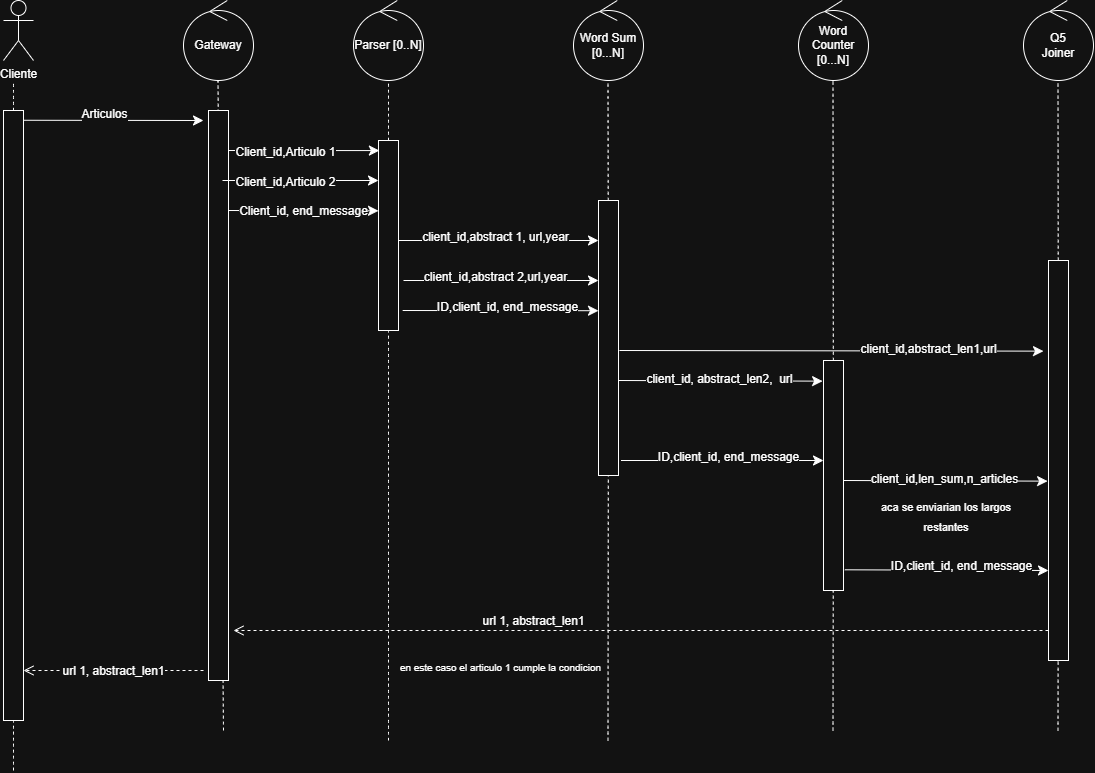

The diagram above was exported from draw.io. Its source (the exported page's mxGraphModel, read from the mxfile embedded in the PNG):
<mxGraphModel dx="1044" dy="483" grid="1" gridSize="10" guides="1" tooltips="1" connect="1" arrows="1" fold="1" page="1" pageScale="1" pageWidth="850" pageHeight="1100" math="0" shadow="0">
  <root>
    <mxCell id="0" />
    <mxCell id="1" parent="0" />
    <mxCell id="ufENdR-Cb1CmQ4hDd7lH-1" parent="1" style="shape=umlActor;verticalLabelPosition=bottom;verticalAlign=top;html=1;" value="Cliente" vertex="1">
      <mxGeometry height="60" width="30" x="350" y="110" as="geometry" />
    </mxCell>
    <mxCell id="ufENdR-Cb1CmQ4hDd7lH-2" edge="1" parent="1" source="ufENdR-Cb1CmQ4hDd7lH-20" style="endArrow=none;dashed=1;html=1;rounded=0;fontSize=12;startSize=8;endSize=8;curved=1;" value="">
      <mxGeometry height="50" relative="1" width="50" as="geometry">
        <mxPoint x="390" y="760" as="sourcePoint" />
        <mxPoint x="360" y="190" as="targetPoint" />
      </mxGeometry>
    </mxCell>
    <mxCell id="ufENdR-Cb1CmQ4hDd7lH-3" parent="1" style="ellipse;shape=umlControl;whiteSpace=wrap;html=1;" value="Gateway" vertex="1">
      <mxGeometry height="80" width="70" x="530" y="110" as="geometry" />
    </mxCell>
    <mxCell id="ufENdR-Cb1CmQ4hDd7lH-4" parent="1" style="ellipse;shape=umlControl;whiteSpace=wrap;html=1;" value="Parser [0..N]" vertex="1">
      <mxGeometry height="80" width="70" x="700" y="110" as="geometry" />
    </mxCell>
    <mxCell id="ufENdR-Cb1CmQ4hDd7lH-5" parent="1" style="ellipse;shape=umlControl;whiteSpace=wrap;html=1;" value="Word Sum [0...N]" vertex="1">
      <mxGeometry height="80" width="70" x="920" y="110" as="geometry" />
    </mxCell>
    <mxCell id="ufENdR-Cb1CmQ4hDd7lH-6" edge="1" parent="1" style="endArrow=none;dashed=1;html=1;rounded=0;fontSize=12;startSize=8;endSize=8;curved=1;" value="">
      <mxGeometry height="50" relative="1" width="50" as="geometry">
        <mxPoint x="570" y="840" as="sourcePoint" />
        <mxPoint x="564.5" y="190" as="targetPoint" />
      </mxGeometry>
    </mxCell>
    <mxCell id="ufENdR-Cb1CmQ4hDd7lH-7" edge="1" parent="1" source="ufENdR-Cb1CmQ4hDd7lH-23" style="endArrow=none;dashed=1;html=1;rounded=0;fontSize=12;startSize=8;endSize=8;curved=1;" value="">
      <mxGeometry height="50" relative="1" width="50" as="geometry">
        <mxPoint x="735" y="760" as="sourcePoint" />
        <mxPoint x="735" y="190" as="targetPoint" />
      </mxGeometry>
    </mxCell>
    <mxCell id="ufENdR-Cb1CmQ4hDd7lH-8" edge="1" parent="1" source="ufENdR-Cb1CmQ4hDd7lH-25" style="endArrow=none;dashed=1;html=1;rounded=0;fontSize=12;startSize=8;endSize=8;curved=1;" value="">
      <mxGeometry height="50" relative="1" width="50" as="geometry">
        <mxPoint x="954.5" y="760" as="sourcePoint" />
        <mxPoint x="954.5" y="190" as="targetPoint" />
      </mxGeometry>
    </mxCell>
    <mxCell id="ufENdR-Cb1CmQ4hDd7lH-9" parent="1" style="ellipse;shape=umlControl;whiteSpace=wrap;html=1;" value="Word Counter [0...N]" vertex="1">
      <mxGeometry height="80" width="70" x="1145" y="110" as="geometry" />
    </mxCell>
    <mxCell id="ufENdR-Cb1CmQ4hDd7lH-10" edge="1" parent="1" source="ufENdR-Cb1CmQ4hDd7lH-27" style="endArrow=none;dashed=1;html=1;rounded=0;fontSize=12;startSize=8;endSize=8;curved=1;" value="">
      <mxGeometry height="50" relative="1" width="50" as="geometry">
        <Array as="points" />
        <mxPoint x="1179.5" y="760" as="sourcePoint" />
        <mxPoint x="1179.5" y="190" as="targetPoint" />
      </mxGeometry>
    </mxCell>
    <mxCell id="ufENdR-Cb1CmQ4hDd7lH-11" edge="1" parent="1" source="ufENdR-Cb1CmQ4hDd7lH-20" style="endArrow=classic;html=1;rounded=0;fontSize=12;startSize=8;endSize=8;curved=1;exitX=1;exitY=0.016;exitDx=0;exitDy=0;exitPerimeter=0;" value="">
      <mxGeometry height="50" relative="1" width="50" as="geometry">
        <mxPoint x="390" y="230" as="sourcePoint" />
        <mxPoint x="550" y="230" as="targetPoint" />
      </mxGeometry>
    </mxCell>
    <mxCell id="ufENdR-Cb1CmQ4hDd7lH-12" connectable="0" parent="ufENdR-Cb1CmQ4hDd7lH-11" style="edgeLabel;html=1;align=center;verticalAlign=middle;resizable=0;points=[];fontSize=12;" value="Articulos" vertex="1">
      <mxGeometry relative="1" x="0.1556" y="6" as="geometry">
        <mxPoint x="-24" as="offset" />
      </mxGeometry>
    </mxCell>
    <mxCell id="ufENdR-Cb1CmQ4hDd7lH-13" edge="1" parent="1" style="endArrow=classic;html=1;rounded=0;fontSize=12;startSize=8;endSize=8;curved=1;entryX=0.044;entryY=0.053;entryDx=0;entryDy=0;entryPerimeter=0;" target="ufENdR-Cb1CmQ4hDd7lH-23" value="">
      <mxGeometry height="50" relative="1" width="50" as="geometry">
        <mxPoint x="570" y="260" as="sourcePoint" />
        <mxPoint x="720" y="260" as="targetPoint" />
      </mxGeometry>
    </mxCell>
    <mxCell id="ufENdR-Cb1CmQ4hDd7lH-14" connectable="0" parent="ufENdR-Cb1CmQ4hDd7lH-13" style="edgeLabel;html=1;align=center;verticalAlign=middle;resizable=0;points=[];fontSize=12;" value="Client_id,Articulo 1" vertex="1">
      <mxGeometry relative="1" x="-0.2051" y="-1" as="geometry">
        <mxPoint as="offset" />
      </mxGeometry>
    </mxCell>
    <mxCell id="ufENdR-Cb1CmQ4hDd7lH-15" edge="1" parent="1" style="endArrow=classic;html=1;rounded=0;fontSize=12;startSize=8;endSize=8;curved=1;" value="">
      <mxGeometry height="50" relative="1" width="50" as="geometry">
        <mxPoint x="737" y="350" as="sourcePoint" />
        <mxPoint x="945" y="350" as="targetPoint" />
      </mxGeometry>
    </mxCell>
    <mxCell id="ufENdR-Cb1CmQ4hDd7lH-16" connectable="0" parent="ufENdR-Cb1CmQ4hDd7lH-15" style="edgeLabel;html=1;align=center;verticalAlign=middle;resizable=0;points=[];fontSize=12;" value="client_id,abstract 1, url,year" vertex="1">
      <mxGeometry relative="1" x="-0.1656" y="4" as="geometry">
        <mxPoint x="17" as="offset" />
      </mxGeometry>
    </mxCell>
    <mxCell id="ufENdR-Cb1CmQ4hDd7lH-17" edge="1" parent="1" style="endArrow=classic;html=1;rounded=0;fontSize=12;startSize=8;endSize=8;curved=1;exitX=1.045;exitY=0.456;exitDx=0;exitDy=0;entryX=0;entryY=0.25;entryDx=0;entryDy=0;exitPerimeter=0;" value="">
      <mxGeometry height="50" relative="1" width="50" as="geometry">
        <mxPoint x="965" y="489.9999999999999" as="sourcePoint" />
        <mxPoint x="1169.1" y="490.6399999999999" as="targetPoint" />
      </mxGeometry>
    </mxCell>
    <mxCell id="ufENdR-Cb1CmQ4hDd7lH-18" connectable="0" parent="ufENdR-Cb1CmQ4hDd7lH-17" style="edgeLabel;html=1;align=center;verticalAlign=middle;resizable=0;points=[];fontSize=12;" value="client_id, abstract_len2,&amp;nbsp; url" vertex="1">
      <mxGeometry relative="1" x="-0.0153" y="2" as="geometry">
        <mxPoint as="offset" />
      </mxGeometry>
    </mxCell>
    <mxCell id="ufENdR-Cb1CmQ4hDd7lH-19" edge="1" parent="1" style="endArrow=none;dashed=1;html=1;rounded=0;fontSize=12;startSize=8;endSize=8;curved=1;" target="ufENdR-Cb1CmQ4hDd7lH-20" value="">
      <mxGeometry height="50" relative="1" width="50" as="geometry">
        <mxPoint x="360" y="880" as="sourcePoint" />
        <mxPoint x="360" y="190" as="targetPoint" />
      </mxGeometry>
    </mxCell>
    <mxCell id="ufENdR-Cb1CmQ4hDd7lH-20" parent="1" style="rounded=0;whiteSpace=wrap;html=1;" value="" vertex="1">
      <mxGeometry height="610" width="20" x="350" y="220" as="geometry" />
    </mxCell>
    <mxCell id="ufENdR-Cb1CmQ4hDd7lH-21" parent="1" style="rounded=0;whiteSpace=wrap;html=1;" value="" vertex="1">
      <mxGeometry height="570" width="20" x="555" y="220" as="geometry" />
    </mxCell>
    <mxCell id="ufENdR-Cb1CmQ4hDd7lH-22" edge="1" parent="1" style="endArrow=none;dashed=1;html=1;rounded=0;fontSize=12;startSize=8;endSize=8;curved=1;" target="ufENdR-Cb1CmQ4hDd7lH-23" value="">
      <mxGeometry height="50" relative="1" width="50" as="geometry">
        <mxPoint x="735" y="850" as="sourcePoint" />
        <mxPoint x="735" y="190" as="targetPoint" />
      </mxGeometry>
    </mxCell>
    <mxCell id="ufENdR-Cb1CmQ4hDd7lH-23" parent="1" style="rounded=0;whiteSpace=wrap;html=1;" value="" vertex="1">
      <mxGeometry height="190" width="20" x="725" y="250" as="geometry" />
    </mxCell>
    <mxCell id="ufENdR-Cb1CmQ4hDd7lH-24" edge="1" parent="1" style="endArrow=none;dashed=1;html=1;rounded=0;fontSize=12;startSize=8;endSize=8;curved=1;" target="ufENdR-Cb1CmQ4hDd7lH-25" value="">
      <mxGeometry height="50" relative="1" width="50" as="geometry">
        <mxPoint x="954.5" y="850" as="sourcePoint" />
        <mxPoint x="954.5" y="190" as="targetPoint" />
      </mxGeometry>
    </mxCell>
    <mxCell id="ufENdR-Cb1CmQ4hDd7lH-25" parent="1" style="rounded=0;whiteSpace=wrap;html=1;" value="" vertex="1">
      <mxGeometry height="275" width="20" x="945" y="310" as="geometry" />
    </mxCell>
    <mxCell id="ufENdR-Cb1CmQ4hDd7lH-26" edge="1" parent="1" style="endArrow=none;dashed=1;html=1;rounded=0;fontSize=12;startSize=8;endSize=8;curved=1;" target="ufENdR-Cb1CmQ4hDd7lH-27" value="">
      <mxGeometry height="50" relative="1" width="50" as="geometry">
        <mxPoint x="1179.5" y="840" as="sourcePoint" />
        <mxPoint x="1179.5" y="190" as="targetPoint" />
      </mxGeometry>
    </mxCell>
    <mxCell id="ufENdR-Cb1CmQ4hDd7lH-27" parent="1" style="rounded=0;whiteSpace=wrap;html=1;" value="" vertex="1">
      <mxGeometry height="230" width="20" x="1170" y="470" as="geometry" />
    </mxCell>
    <mxCell id="ufENdR-Cb1CmQ4hDd7lH-28" parent="1" style="ellipse;shape=umlControl;whiteSpace=wrap;html=1;" value="Q5&lt;div&gt;Joiner&lt;/div&gt;" vertex="1">
      <mxGeometry height="80" width="70" x="1370" y="110" as="geometry" />
    </mxCell>
    <mxCell id="ufENdR-Cb1CmQ4hDd7lH-29" edge="1" parent="1" source="ufENdR-Cb1CmQ4hDd7lH-31" style="endArrow=none;dashed=1;html=1;rounded=0;fontSize=12;startSize=8;endSize=8;curved=1;" value="">
      <mxGeometry height="50" relative="1" width="50" as="geometry">
        <mxPoint x="1404.5" y="770" as="sourcePoint" />
        <mxPoint x="1404.5" y="190" as="targetPoint" />
      </mxGeometry>
    </mxCell>
    <mxCell id="ufENdR-Cb1CmQ4hDd7lH-30" edge="1" parent="1" style="endArrow=none;dashed=1;html=1;rounded=0;fontSize=12;startSize=8;endSize=8;curved=1;" target="ufENdR-Cb1CmQ4hDd7lH-31" value="">
      <mxGeometry height="50" relative="1" width="50" as="geometry">
        <mxPoint x="1404.5" y="840" as="sourcePoint" />
        <mxPoint x="1404.5" y="190" as="targetPoint" />
      </mxGeometry>
    </mxCell>
    <mxCell id="ufENdR-Cb1CmQ4hDd7lH-31" parent="1" style="rounded=0;whiteSpace=wrap;html=1;" value="" vertex="1">
      <mxGeometry height="400" width="20" x="1395" y="370" as="geometry" />
    </mxCell>
    <mxCell id="ufENdR-Cb1CmQ4hDd7lH-32" edge="1" parent="1" style="endArrow=classic;html=1;rounded=0;fontSize=12;startSize=8;endSize=8;curved=1;entryX=-0.208;entryY=0.461;entryDx=0;entryDy=0;entryPerimeter=0;" value="">
      <mxGeometry height="50" relative="1" width="50" as="geometry">
        <mxPoint x="749.16" y="420" as="sourcePoint" />
        <mxPoint x="944.9999999999997" y="420.2149999999999" as="targetPoint" />
      </mxGeometry>
    </mxCell>
    <mxCell id="ufENdR-Cb1CmQ4hDd7lH-33" connectable="0" parent="ufENdR-Cb1CmQ4hDd7lH-32" style="edgeLabel;html=1;align=center;verticalAlign=middle;resizable=0;points=[];fontSize=12;" value="ID,client_id, end_message" vertex="1">
      <mxGeometry relative="1" x="-0.1078" y="4" as="geometry">
        <mxPoint x="17" as="offset" />
      </mxGeometry>
    </mxCell>
    <mxCell id="ufENdR-Cb1CmQ4hDd7lH-34" edge="1" parent="1" style="endArrow=classic;html=1;rounded=0;fontSize=12;startSize=8;endSize=8;curved=1;entryX=-0.125;entryY=0.453;entryDx=0;entryDy=0;entryPerimeter=0;" value="">
      <mxGeometry height="50" relative="1" width="50" as="geometry">
        <mxPoint x="967.5" y="570" as="sourcePoint" />
        <mxPoint x="1170" y="569.9999999999999" as="targetPoint" />
      </mxGeometry>
    </mxCell>
    <mxCell id="ufENdR-Cb1CmQ4hDd7lH-35" connectable="0" parent="ufENdR-Cb1CmQ4hDd7lH-34" style="edgeLabel;html=1;align=center;verticalAlign=middle;resizable=0;points=[];fontSize=12;" value="ID,client_id, end_message" vertex="1">
      <mxGeometry relative="1" x="-0.1078" y="4" as="geometry">
        <mxPoint x="17" as="offset" />
      </mxGeometry>
    </mxCell>
    <mxCell id="ufENdR-Cb1CmQ4hDd7lH-36" edge="1" parent="1" style="endArrow=classic;html=1;rounded=0;fontSize=12;startSize=8;endSize=8;curved=1;exitX=1.045;exitY=0.456;exitDx=0;exitDy=0;entryX=0;entryY=0.25;entryDx=0;entryDy=0;exitPerimeter=0;" value="">
      <mxGeometry height="50" relative="1" width="50" as="geometry">
        <mxPoint x="1190" y="590" as="sourcePoint" />
        <mxPoint x="1394.1" y="590.64" as="targetPoint" />
      </mxGeometry>
    </mxCell>
    <mxCell id="ufENdR-Cb1CmQ4hDd7lH-37" connectable="0" parent="ufENdR-Cb1CmQ4hDd7lH-36" style="edgeLabel;html=1;align=center;verticalAlign=middle;resizable=0;points=[];fontSize=12;" value="client_id,len_sum,n_articles" vertex="1">
      <mxGeometry relative="1" x="-0.0153" y="2" as="geometry">
        <mxPoint as="offset" />
      </mxGeometry>
    </mxCell>
    <mxCell id="ufENdR-Cb1CmQ4hDd7lH-38" edge="1" parent="1" style="endArrow=classic;html=1;rounded=0;fontSize=12;startSize=8;endSize=8;curved=1;entryX=0.017;entryY=0.336;entryDx=0;entryDy=0;entryPerimeter=0;" value="">
      <mxGeometry height="50" relative="1" width="50" as="geometry">
        <mxPoint x="574.66" y="320" as="sourcePoint" />
        <mxPoint x="724.9999999999999" y="320.32000000000005" as="targetPoint" />
      </mxGeometry>
    </mxCell>
    <mxCell id="ufENdR-Cb1CmQ4hDd7lH-39" connectable="0" parent="ufENdR-Cb1CmQ4hDd7lH-38" style="edgeLabel;html=1;align=center;verticalAlign=middle;resizable=0;points=[];fontSize=12;" value="Client_id, end_message" vertex="1">
      <mxGeometry relative="1" x="0.1574" y="4" as="geometry">
        <mxPoint x="-12" y="4" as="offset" />
      </mxGeometry>
    </mxCell>
    <mxCell id="ufENdR-Cb1CmQ4hDd7lH-40" edge="1" parent="1" source="ufENdR-Cb1CmQ4hDd7lH-27" style="endArrow=classic;html=1;rounded=0;fontSize=12;startSize=8;endSize=8;curved=1;exitX=1.067;exitY=0.91;exitDx=0;exitDy=0;exitPerimeter=0;" value="">
      <mxGeometry height="50" relative="1" width="50" as="geometry">
        <mxPoint x="1190" y="683.16" as="sourcePoint" />
        <mxPoint x="1395" y="680" as="targetPoint" />
      </mxGeometry>
    </mxCell>
    <mxCell id="ufENdR-Cb1CmQ4hDd7lH-41" connectable="0" parent="ufENdR-Cb1CmQ4hDd7lH-40" style="edgeLabel;html=1;align=center;verticalAlign=middle;resizable=0;points=[];fontSize=12;" value="ID,client_id, end_message" vertex="1">
      <mxGeometry relative="1" x="-0.0245" y="4" as="geometry">
        <mxPoint x="17" as="offset" />
      </mxGeometry>
    </mxCell>
    <mxCell id="ufENdR-Cb1CmQ4hDd7lH-42" edge="1" parent="1" style="html=1;verticalAlign=bottom;endArrow=open;dashed=1;endSize=8;edgeStyle=sequenceEdgeStyle;libavoidRouting=0;curved=0;rounded=0;fontSize=12;" value="url 1, abstract_len1">
      <mxGeometry relative="1" x="0.2638" as="geometry">
        <mxPoint as="offset" />
        <Array as="points">
          <mxPoint x="987.5" y="740.0000000000002" />
        </Array>
        <mxPoint x="1395" y="740" as="sourcePoint" />
        <mxPoint x="580" y="740" as="targetPoint" />
      </mxGeometry>
    </mxCell>
    <mxCell id="ufENdR-Cb1CmQ4hDd7lH-43" edge="1" parent="1" style="html=1;verticalAlign=bottom;endArrow=open;dashed=1;endSize=8;edgeStyle=sequenceEdgeStyle;libavoidRouting=0;curved=0;rounded=0;fontSize=12;" value="url 1, abstract_len1">
      <mxGeometry relative="1" y="10" as="geometry">
        <mxPoint as="offset" />
        <Array as="points" />
        <mxPoint x="550" y="780" as="sourcePoint" />
        <mxPoint x="370" y="780" as="targetPoint" />
      </mxGeometry>
    </mxCell>
    <mxCell id="ufENdR-Cb1CmQ4hDd7lH-44" edge="1" parent="1" style="endArrow=classic;html=1;rounded=0;fontSize=12;startSize=8;endSize=8;curved=1;entryX=0.05;entryY=0.08;entryDx=0;entryDy=0;entryPerimeter=0;" value="">
      <mxGeometry height="50" relative="1" width="50" as="geometry">
        <mxPoint x="569" y="290" as="sourcePoint" />
        <mxPoint x="725" y="290" as="targetPoint" />
      </mxGeometry>
    </mxCell>
    <mxCell id="ufENdR-Cb1CmQ4hDd7lH-45" connectable="0" parent="ufENdR-Cb1CmQ4hDd7lH-44" style="edgeLabel;html=1;align=center;verticalAlign=middle;resizable=0;points=[];fontSize=12;" value="Client_id,Articulo 2" vertex="1">
      <mxGeometry relative="1" x="-0.2051" y="-1" as="geometry">
        <mxPoint as="offset" />
      </mxGeometry>
    </mxCell>
    <mxCell id="ufENdR-Cb1CmQ4hDd7lH-46" edge="1" parent="1" style="endArrow=classic;html=1;rounded=0;fontSize=12;startSize=8;endSize=8;curved=1;" value="">
      <mxGeometry height="50" relative="1" width="50" as="geometry">
        <mxPoint x="750" y="390" as="sourcePoint" />
        <mxPoint x="945" y="390" as="targetPoint" />
      </mxGeometry>
    </mxCell>
    <mxCell id="ufENdR-Cb1CmQ4hDd7lH-47" connectable="0" parent="ufENdR-Cb1CmQ4hDd7lH-46" style="edgeLabel;html=1;align=center;verticalAlign=middle;resizable=0;points=[];fontSize=12;" value="client_id,abstract 2,url,year" vertex="1">
      <mxGeometry relative="1" x="-0.241" y="4" as="geometry">
        <mxPoint x="17" as="offset" />
      </mxGeometry>
    </mxCell>
    <mxCell id="ufENdR-Cb1CmQ4hDd7lH-48" edge="1" parent="1" style="endArrow=classic;html=1;rounded=0;fontSize=12;startSize=8;endSize=8;curved=1;exitX=1.045;exitY=0.456;exitDx=0;exitDy=0;exitPerimeter=0;" value="">
      <mxGeometry height="50" relative="1" width="50" as="geometry">
        <mxPoint x="965.9" y="460" as="sourcePoint" />
        <mxPoint x="1390" y="460.64" as="targetPoint" />
      </mxGeometry>
    </mxCell>
    <mxCell id="ufENdR-Cb1CmQ4hDd7lH-49" connectable="0" parent="ufENdR-Cb1CmQ4hDd7lH-48" style="edgeLabel;html=1;align=center;verticalAlign=middle;resizable=0;points=[];fontSize=12;" value="client_id,abstract_len1,url" vertex="1">
      <mxGeometry relative="1" x="-0.5284" y="2" as="geometry">
        <mxPoint x="209" as="offset" />
      </mxGeometry>
    </mxCell>
    <mxCell id="ufENdR-Cb1CmQ4hDd7lH-50" parent="1" style="text;html=1;whiteSpace=wrap;strokeColor=none;fillColor=none;align=center;verticalAlign=middle;rounded=0;fontSize=16;" value="&lt;font style=&quot;font-size: 11px;&quot;&gt;aca se enviarian los largos restantes&lt;/font&gt;" vertex="1">
      <mxGeometry height="30" width="150" x="1218" y="610" as="geometry" />
    </mxCell>
    <mxCell id="ufENdR-Cb1CmQ4hDd7lH-51" parent="1" style="text;html=1;whiteSpace=wrap;strokeColor=none;fillColor=none;align=center;verticalAlign=middle;rounded=0;fontSize=16;" value="&lt;font style=&quot;font-size: 10px;&quot;&gt;en este caso el articulo 1 cumple la condicion&lt;/font&gt;" vertex="1">
      <mxGeometry height="50" width="395" x="650" y="750" as="geometry" />
    </mxCell>
  </root>
</mxGraphModel>